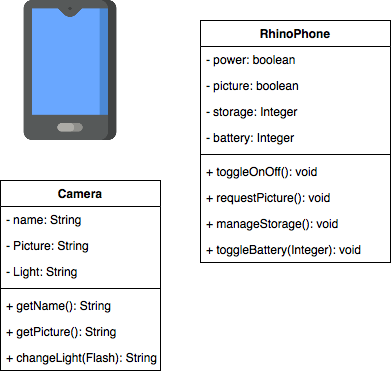

The diagram above was exported from draw.io. Its source (the exported page's mxGraphModel, read from the mxfile embedded in the PNG):
<mxGraphModel dx="646" dy="532" grid="1" gridSize="10" guides="1" tooltips="1" connect="1" arrows="1" fold="1" page="1" pageScale="1" pageWidth="850" pageHeight="1100" math="0" shadow="0">
  <root>
    <mxCell id="0" />
    <mxCell id="1" parent="0" />
    <mxCell id="Bv94urJICTzdr6Ipuyot-24" value="" style="shape=image;verticalLabelPosition=bottom;labelBackgroundColor=#ffffff;verticalAlign=top;aspect=fixed;imageAspect=0;image=data:image/png,(base64 omitted: 8844 chars);" vertex="1" parent="1">
      <mxGeometry x="40" y="20" width="140" height="140" as="geometry" />
    </mxCell>
    <mxCell id="Bv94urJICTzdr6Ipuyot-33" value="Camera" style="swimlane;fontStyle=1;align=center;verticalAlign=top;childLayout=stackLayout;horizontal=1;startSize=26;horizontalStack=0;resizeParent=1;resizeParentMax=0;resizeLast=0;collapsible=1;marginBottom=0;" vertex="1" parent="1">
      <mxGeometry x="40" y="200" width="160" height="190" as="geometry" />
    </mxCell>
    <mxCell id="Bv94urJICTzdr6Ipuyot-34" value="- name: String " style="text;strokeColor=none;fillColor=none;align=left;verticalAlign=top;spacingLeft=4;spacingRight=4;overflow=hidden;rotatable=0;points=[[0,0.5],[1,0.5]];portConstraint=eastwest;" vertex="1" parent="Bv94urJICTzdr6Ipuyot-33">
      <mxGeometry y="26" width="160" height="26" as="geometry" />
    </mxCell>
    <mxCell id="Bv94urJICTzdr6Ipuyot-37" value="- Picture: String " style="text;strokeColor=none;fillColor=none;align=left;verticalAlign=top;spacingLeft=4;spacingRight=4;overflow=hidden;rotatable=0;points=[[0,0.5],[1,0.5]];portConstraint=eastwest;" vertex="1" parent="Bv94urJICTzdr6Ipuyot-33">
      <mxGeometry y="52" width="160" height="26" as="geometry" />
    </mxCell>
    <mxCell id="Bv94urJICTzdr6Ipuyot-43" value="- Light: String " style="text;strokeColor=none;fillColor=none;align=left;verticalAlign=top;spacingLeft=4;spacingRight=4;overflow=hidden;rotatable=0;points=[[0,0.5],[1,0.5]];portConstraint=eastwest;" vertex="1" parent="Bv94urJICTzdr6Ipuyot-33">
      <mxGeometry y="78" width="160" height="26" as="geometry" />
    </mxCell>
    <mxCell id="Bv94urJICTzdr6Ipuyot-35" value="" style="line;strokeWidth=1;fillColor=none;align=left;verticalAlign=middle;spacingTop=-1;spacingLeft=3;spacingRight=3;rotatable=0;labelPosition=right;points=[];portConstraint=eastwest;" vertex="1" parent="Bv94urJICTzdr6Ipuyot-33">
      <mxGeometry y="104" width="160" height="8" as="geometry" />
    </mxCell>
    <mxCell id="Bv94urJICTzdr6Ipuyot-36" value="+ getName(): String " style="text;strokeColor=none;fillColor=none;align=left;verticalAlign=top;spacingLeft=4;spacingRight=4;overflow=hidden;rotatable=0;points=[[0,0.5],[1,0.5]];portConstraint=eastwest;" vertex="1" parent="Bv94urJICTzdr6Ipuyot-33">
      <mxGeometry y="112" width="160" height="26" as="geometry" />
    </mxCell>
    <mxCell id="Bv94urJICTzdr6Ipuyot-44" value="+ getPicture(): String " style="text;strokeColor=none;fillColor=none;align=left;verticalAlign=top;spacingLeft=4;spacingRight=4;overflow=hidden;rotatable=0;points=[[0,0.5],[1,0.5]];portConstraint=eastwest;" vertex="1" parent="Bv94urJICTzdr6Ipuyot-33">
      <mxGeometry y="138" width="160" height="26" as="geometry" />
    </mxCell>
    <mxCell id="Bv94urJICTzdr6Ipuyot-45" value="+ changeLight(Flash): String " style="text;strokeColor=none;fillColor=none;align=left;verticalAlign=top;spacingLeft=4;spacingRight=4;overflow=hidden;rotatable=0;points=[[0,0.5],[1,0.5]];portConstraint=eastwest;" vertex="1" parent="Bv94urJICTzdr6Ipuyot-33">
      <mxGeometry y="164" width="160" height="26" as="geometry" />
    </mxCell>
    <mxCell id="Bv94urJICTzdr6Ipuyot-25" value="RhinoPhone" style="swimlane;fontStyle=1;align=center;verticalAlign=top;childLayout=stackLayout;horizontal=1;startSize=26;horizontalStack=0;resizeParent=1;resizeParentMax=0;resizeLast=0;collapsible=1;marginBottom=0;" vertex="1" parent="1">
      <mxGeometry x="240" y="40" width="190" height="242" as="geometry" />
    </mxCell>
    <mxCell id="Bv94urJICTzdr6Ipuyot-26" value="- power: boolean" style="text;strokeColor=none;fillColor=none;align=left;verticalAlign=top;spacingLeft=4;spacingRight=4;overflow=hidden;rotatable=0;points=[[0,0.5],[1,0.5]];portConstraint=eastwest;" vertex="1" parent="Bv94urJICTzdr6Ipuyot-25">
      <mxGeometry y="26" width="190" height="26" as="geometry" />
    </mxCell>
    <mxCell id="Bv94urJICTzdr6Ipuyot-29" value="- picture: boolean" style="text;strokeColor=none;fillColor=none;align=left;verticalAlign=top;spacingLeft=4;spacingRight=4;overflow=hidden;rotatable=0;points=[[0,0.5],[1,0.5]];portConstraint=eastwest;" vertex="1" parent="Bv94urJICTzdr6Ipuyot-25">
      <mxGeometry y="52" width="190" height="26" as="geometry" />
    </mxCell>
    <mxCell id="Bv94urJICTzdr6Ipuyot-30" value="- storage: Integer" style="text;strokeColor=none;fillColor=none;align=left;verticalAlign=top;spacingLeft=4;spacingRight=4;overflow=hidden;rotatable=0;points=[[0,0.5],[1,0.5]];portConstraint=eastwest;" vertex="1" parent="Bv94urJICTzdr6Ipuyot-25">
      <mxGeometry y="78" width="190" height="26" as="geometry" />
    </mxCell>
    <mxCell id="Bv94urJICTzdr6Ipuyot-31" value="- battery: Integer" style="text;strokeColor=none;fillColor=none;align=left;verticalAlign=top;spacingLeft=4;spacingRight=4;overflow=hidden;rotatable=0;points=[[0,0.5],[1,0.5]];portConstraint=eastwest;" vertex="1" parent="Bv94urJICTzdr6Ipuyot-25">
      <mxGeometry y="104" width="190" height="26" as="geometry" />
    </mxCell>
    <mxCell id="Bv94urJICTzdr6Ipuyot-27" value="" style="line;strokeWidth=1;fillColor=none;align=left;verticalAlign=middle;spacingTop=-1;spacingLeft=3;spacingRight=3;rotatable=0;labelPosition=right;points=[];portConstraint=eastwest;" vertex="1" parent="Bv94urJICTzdr6Ipuyot-25">
      <mxGeometry y="130" width="190" height="8" as="geometry" />
    </mxCell>
    <mxCell id="Bv94urJICTzdr6Ipuyot-28" value="+ toggleOnOff(): void" style="text;strokeColor=none;fillColor=none;align=left;verticalAlign=top;spacingLeft=4;spacingRight=4;overflow=hidden;rotatable=0;points=[[0,0.5],[1,0.5]];portConstraint=eastwest;" vertex="1" parent="Bv94urJICTzdr6Ipuyot-25">
      <mxGeometry y="138" width="190" height="26" as="geometry" />
    </mxCell>
    <mxCell id="Bv94urJICTzdr6Ipuyot-32" value="+ requestPicture(): void" style="text;strokeColor=none;fillColor=none;align=left;verticalAlign=top;spacingLeft=4;spacingRight=4;overflow=hidden;rotatable=0;points=[[0,0.5],[1,0.5]];portConstraint=eastwest;" vertex="1" parent="Bv94urJICTzdr6Ipuyot-25">
      <mxGeometry y="164" width="190" height="26" as="geometry" />
    </mxCell>
    <mxCell id="Bv94urJICTzdr6Ipuyot-46" value="+ manageStorage(): void" style="text;strokeColor=none;fillColor=none;align=left;verticalAlign=top;spacingLeft=4;spacingRight=4;overflow=hidden;rotatable=0;points=[[0,0.5],[1,0.5]];portConstraint=eastwest;" vertex="1" parent="Bv94urJICTzdr6Ipuyot-25">
      <mxGeometry y="190" width="190" height="26" as="geometry" />
    </mxCell>
    <mxCell id="Bv94urJICTzdr6Ipuyot-47" value="+ toggleBattery(Integer): void" style="text;strokeColor=none;fillColor=none;align=left;verticalAlign=top;spacingLeft=4;spacingRight=4;overflow=hidden;rotatable=0;points=[[0,0.5],[1,0.5]];portConstraint=eastwest;" vertex="1" parent="Bv94urJICTzdr6Ipuyot-25">
      <mxGeometry y="216" width="190" height="26" as="geometry" />
    </mxCell>
  </root>
</mxGraphModel>